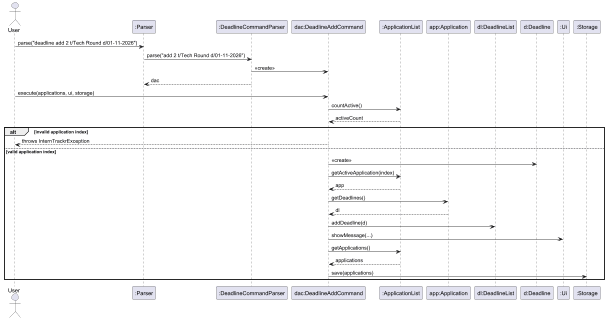

The diagram above was rendered by PlantUML. Its source (embedded in the PNG):
@startuml
actor User
participant ":Parser" as P
participant ":DeadlineCommandParser" as DCP
participant "dac:DeadlineAddCommand" as DAC
participant ":ApplicationList" as AL
participant "app:Application" as APP
participant "dl:DeadlineList" as DL
participant "d:Deadline" as D
participant ":Ui" as UI
participant ":Storage" as S

User -> P : parse("deadline add 2 t/Tech Round d/01-11-2026")
P -> DCP : parse("add 2 t/Tech Round d/01-11-2026")
DCP -> DAC : <<create>>
DCP --> P : dac

User -> DAC : execute(applications, ui, storage)

DAC -> AL : countActive()
AL --> DAC : activeCount

alt invalid application index
    DAC --> User : throws InternTrackrException
else valid application index
    DAC -> D : <<create>>
    DAC -> AL : getActiveApplication(index)
    AL --> DAC : app
    DAC -> APP : getDeadlines()
    APP --> DAC : dl
    DAC -> DL : addDeadline(d)
    DAC -> UI : showMessage(...)
    DAC -> AL : getApplications()
    AL --> DAC : applications
    DAC -> S : save(applications)
end
@enduml